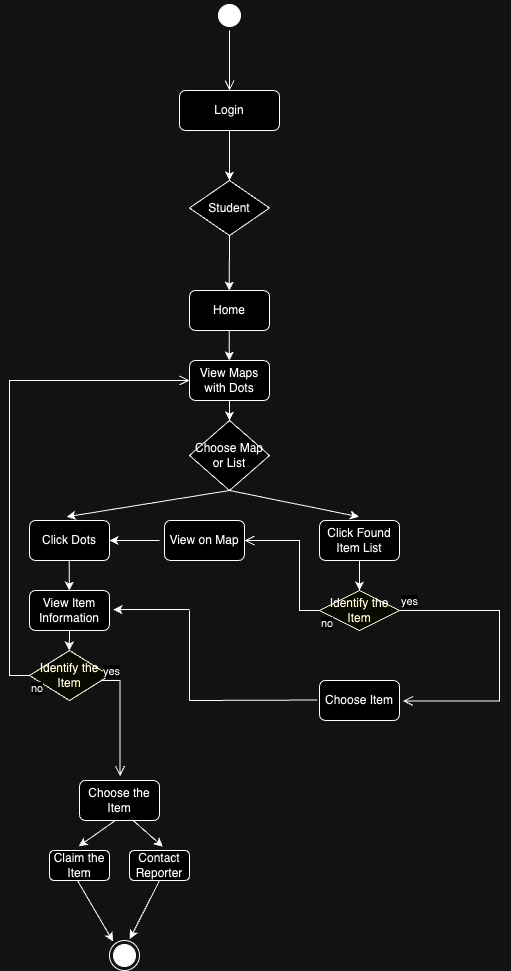

The diagram above was exported from draw.io. Its source (the exported page's mxGraphModel, read from the mxfile embedded in the PNG):
<mxGraphModel dx="1004" dy="642" grid="1" gridSize="10" guides="1" tooltips="1" connect="1" arrows="1" fold="1" page="1" pageScale="1" pageWidth="850" pageHeight="1100" background="none" math="0" shadow="0">
  <root>
    <mxCell id="0" />
    <mxCell id="1" parent="0" />
    <mxCell id="ziaKLDMUKJMTF37oqn9J-9" value="" style="edgeStyle=orthogonalEdgeStyle;rounded=0;orthogonalLoop=1;jettySize=auto;html=1;" parent="1" source="ziaKLDMUKJMTF37oqn9J-6" target="ziaKLDMUKJMTF37oqn9J-8" edge="1">
      <mxGeometry relative="1" as="geometry">
        <Array as="points">
          <mxPoint x="400" y="290" />
          <mxPoint x="400" y="290" />
        </Array>
      </mxGeometry>
    </mxCell>
    <mxCell id="ziaKLDMUKJMTF37oqn9J-6" value="Login" style="html=1;whiteSpace=wrap;rounded=1;" parent="1" vertex="1">
      <mxGeometry x="350" y="210" width="100" height="40" as="geometry" />
    </mxCell>
    <mxCell id="ziaKLDMUKJMTF37oqn9J-8" value="Student" style="rhombus;whiteSpace=wrap;html=1;rounded=0;" parent="1" vertex="1">
      <mxGeometry x="360" y="300" width="80" height="55" as="geometry" />
    </mxCell>
    <mxCell id="ziaKLDMUKJMTF37oqn9J-14" value="" style="endArrow=none;html=1;rounded=0;entryX=0.5;entryY=1;entryDx=0;entryDy=0;" parent="1" target="ziaKLDMUKJMTF37oqn9J-8" edge="1">
      <mxGeometry width="50" height="50" relative="1" as="geometry">
        <mxPoint x="400" y="380" as="sourcePoint" />
        <mxPoint x="430" y="380" as="targetPoint" />
      </mxGeometry>
    </mxCell>
    <mxCell id="ziaKLDMUKJMTF37oqn9J-17" value="" style="ellipse;html=1;shape=startState;fillColor=#000000;strokeColor=#000000;" parent="1" vertex="1">
      <mxGeometry x="385" y="120" width="30" height="30" as="geometry" />
    </mxCell>
    <mxCell id="ziaKLDMUKJMTF37oqn9J-18" value="" style="edgeStyle=orthogonalEdgeStyle;html=1;verticalAlign=bottom;endArrow=open;endSize=8;strokeColor=#000000;rounded=0;" parent="1" source="ziaKLDMUKJMTF37oqn9J-17" edge="1">
      <mxGeometry relative="1" as="geometry">
        <mxPoint x="400" y="210" as="targetPoint" />
      </mxGeometry>
    </mxCell>
    <mxCell id="ziaKLDMUKJMTF37oqn9J-26" value="Home" style="rounded=1;whiteSpace=wrap;html=1;" parent="1" vertex="1">
      <mxGeometry x="360" y="410" width="80" height="40" as="geometry" />
    </mxCell>
    <mxCell id="ziaKLDMUKJMTF37oqn9J-44" value="" style="edgeStyle=orthogonalEdgeStyle;rounded=0;orthogonalLoop=1;jettySize=auto;html=1;" parent="1" source="ziaKLDMUKJMTF37oqn9J-31" target="ziaKLDMUKJMTF37oqn9J-34" edge="1">
      <mxGeometry relative="1" as="geometry" />
    </mxCell>
    <mxCell id="ziaKLDMUKJMTF37oqn9J-31" value="View Maps with Dots" style="rounded=1;whiteSpace=wrap;html=1;" parent="1" vertex="1">
      <mxGeometry x="360" y="480" width="80" height="40" as="geometry" />
    </mxCell>
    <mxCell id="ziaKLDMUKJMTF37oqn9J-34" value="Choose Map or List" style="rhombus;whiteSpace=wrap;html=1;rounded=0;" parent="1" vertex="1">
      <mxGeometry x="360" y="540" width="80" height="70" as="geometry" />
    </mxCell>
    <mxCell id="ziaKLDMUKJMTF37oqn9J-42" value="Click Dots" style="rounded=1;whiteSpace=wrap;html=1;" parent="1" vertex="1">
      <mxGeometry x="200" y="640" width="80" height="40" as="geometry" />
    </mxCell>
    <mxCell id="_X3FYqOtpCoQ0-uv-qMX-21" value="" style="edgeStyle=orthogonalEdgeStyle;rounded=0;orthogonalLoop=1;jettySize=auto;html=1;" edge="1" parent="1" source="ziaKLDMUKJMTF37oqn9J-43" target="_X3FYqOtpCoQ0-uv-qMX-18">
      <mxGeometry relative="1" as="geometry" />
    </mxCell>
    <mxCell id="ziaKLDMUKJMTF37oqn9J-43" value="Click Found Item List" style="rounded=1;whiteSpace=wrap;html=1;" parent="1" vertex="1">
      <mxGeometry x="490" y="640" width="80" height="40" as="geometry" />
    </mxCell>
    <mxCell id="ziaKLDMUKJMTF37oqn9J-48" value="View Item Information" style="rounded=1;whiteSpace=wrap;html=1;" parent="1" vertex="1">
      <mxGeometry x="200" y="710" width="80" height="40" as="geometry" />
    </mxCell>
    <mxCell id="ziaKLDMUKJMTF37oqn9J-49" style="edgeStyle=orthogonalEdgeStyle;rounded=0;orthogonalLoop=1;jettySize=auto;html=1;exitX=0.5;exitY=1;exitDx=0;exitDy=0;" parent="1" edge="1">
      <mxGeometry relative="1" as="geometry">
        <mxPoint x="430" y="750" as="sourcePoint" />
        <mxPoint x="430" y="750" as="targetPoint" />
      </mxGeometry>
    </mxCell>
    <mxCell id="ziaKLDMUKJMTF37oqn9J-78" value="" style="endArrow=classic;html=1;rounded=0;" parent="1" edge="1">
      <mxGeometry width="50" height="50" relative="1" as="geometry">
        <mxPoint x="399.75" y="380" as="sourcePoint" />
        <mxPoint x="399.75" y="410" as="targetPoint" />
      </mxGeometry>
    </mxCell>
    <mxCell id="ziaKLDMUKJMTF37oqn9J-83" value="" style="endArrow=classic;html=1;rounded=0;" parent="1" edge="1">
      <mxGeometry width="50" height="50" relative="1" as="geometry">
        <mxPoint x="399.75" y="450" as="sourcePoint" />
        <mxPoint x="399.75" y="480" as="targetPoint" />
      </mxGeometry>
    </mxCell>
    <mxCell id="ziaKLDMUKJMTF37oqn9J-85" value="" style="endArrow=classic;html=1;rounded=0;entryX=0.493;entryY=-0.093;entryDx=0;entryDy=0;entryPerimeter=0;exitX=0.5;exitY=1;exitDx=0;exitDy=0;" parent="1" target="ziaKLDMUKJMTF37oqn9J-43" edge="1" source="ziaKLDMUKJMTF37oqn9J-34">
      <mxGeometry width="50" height="50" relative="1" as="geometry">
        <mxPoint x="300" y="605" as="sourcePoint" />
        <mxPoint x="440" y="620" as="targetPoint" />
      </mxGeometry>
    </mxCell>
    <mxCell id="ziaKLDMUKJMTF37oqn9J-87" value="" style="endArrow=classic;html=1;rounded=0;" parent="1" edge="1">
      <mxGeometry width="50" height="50" relative="1" as="geometry">
        <mxPoint x="239.77" y="680" as="sourcePoint" />
        <mxPoint x="239.77" y="710" as="targetPoint" />
      </mxGeometry>
    </mxCell>
    <mxCell id="ziaKLDMUKJMTF37oqn9J-90" value="" style="endArrow=classic;html=1;rounded=0;entryX=0.465;entryY=-0.093;entryDx=0;entryDy=0;entryPerimeter=0;exitX=0.5;exitY=1;exitDx=0;exitDy=0;" parent="1" target="ziaKLDMUKJMTF37oqn9J-42" edge="1" source="ziaKLDMUKJMTF37oqn9J-34">
      <mxGeometry width="50" height="50" relative="1" as="geometry">
        <mxPoint x="300" y="605" as="sourcePoint" />
        <mxPoint x="240" y="640" as="targetPoint" />
      </mxGeometry>
    </mxCell>
    <mxCell id="XjXtN_CrpmTkB_k5GkPc-15" value="Identify the Item" style="rhombus;whiteSpace=wrap;html=1;fontColor=#000000;fillColor=#ffffc0;strokeColor=#000000;" parent="1" vertex="1">
      <mxGeometry x="200" y="770" width="80" height="50" as="geometry" />
    </mxCell>
    <mxCell id="XjXtN_CrpmTkB_k5GkPc-16" value="yes" style="edgeStyle=orthogonalEdgeStyle;html=1;align=left;verticalAlign=bottom;endArrow=open;endSize=8;strokeColor=#000000;rounded=0;entryX=0.506;entryY=-0.108;entryDx=0;entryDy=0;entryPerimeter=0;" parent="1" source="XjXtN_CrpmTkB_k5GkPc-15" edge="1" target="XjXtN_CrpmTkB_k5GkPc-18">
      <mxGeometry x="-1" relative="1" as="geometry">
        <mxPoint x="290" y="890" as="targetPoint" />
        <Array as="points">
          <mxPoint x="290" y="800" />
        </Array>
      </mxGeometry>
    </mxCell>
    <mxCell id="XjXtN_CrpmTkB_k5GkPc-17" value="no" style="edgeStyle=orthogonalEdgeStyle;html=1;align=left;verticalAlign=top;endArrow=open;endSize=8;strokeColor=#000000;rounded=0;entryX=0;entryY=0.5;entryDx=0;entryDy=0;" parent="1" source="XjXtN_CrpmTkB_k5GkPc-15" target="ziaKLDMUKJMTF37oqn9J-31" edge="1">
      <mxGeometry x="-1" relative="1" as="geometry">
        <mxPoint x="180" y="500" as="targetPoint" />
        <Array as="points">
          <mxPoint x="180" y="795" />
          <mxPoint x="180" y="500" />
        </Array>
        <mxPoint as="offset" />
      </mxGeometry>
    </mxCell>
    <mxCell id="XjXtN_CrpmTkB_k5GkPc-18" value="Choose the Item" style="rounded=1;whiteSpace=wrap;html=1;" parent="1" vertex="1">
      <mxGeometry x="250" y="900" width="80" height="40" as="geometry" />
    </mxCell>
    <mxCell id="XjXtN_CrpmTkB_k5GkPc-19" value="" style="endArrow=classic;html=1;rounded=0;entryX=0.557;entryY=-0.126;entryDx=0;entryDy=0;entryPerimeter=0;exitX=0.663;exitY=0.986;exitDx=0;exitDy=0;exitPerimeter=0;" parent="1" source="XjXtN_CrpmTkB_k5GkPc-18" target="XjXtN_CrpmTkB_k5GkPc-22" edge="1">
      <mxGeometry width="50" height="50" relative="1" as="geometry">
        <mxPoint x="300" y="935" as="sourcePoint" />
        <mxPoint x="330" y="965" as="targetPoint" />
      </mxGeometry>
    </mxCell>
    <mxCell id="XjXtN_CrpmTkB_k5GkPc-20" value="" style="endArrow=classic;html=1;rounded=0;entryX=0.488;entryY=-0.141;entryDx=0;entryDy=0;entryPerimeter=0;exitX=0.448;exitY=1;exitDx=0;exitDy=0;exitPerimeter=0;" parent="1" source="XjXtN_CrpmTkB_k5GkPc-18" target="XjXtN_CrpmTkB_k5GkPc-21" edge="1">
      <mxGeometry width="50" height="50" relative="1" as="geometry">
        <mxPoint x="280" y="935" as="sourcePoint" />
        <mxPoint x="250" y="965" as="targetPoint" />
      </mxGeometry>
    </mxCell>
    <mxCell id="XjXtN_CrpmTkB_k5GkPc-21" value="Claim the Item" style="rounded=1;whiteSpace=wrap;html=1;" parent="1" vertex="1">
      <mxGeometry x="220" y="970" width="60" height="30" as="geometry" />
    </mxCell>
    <mxCell id="XjXtN_CrpmTkB_k5GkPc-22" value="Contact Reporter" style="rounded=1;whiteSpace=wrap;html=1;" parent="1" vertex="1">
      <mxGeometry x="300" y="970" width="60" height="30" as="geometry" />
    </mxCell>
    <mxCell id="XjXtN_CrpmTkB_k5GkPc-23" value="" style="ellipse;html=1;shape=endState;fillColor=#000000;strokeColor=#000000;" parent="1" vertex="1">
      <mxGeometry x="280" y="1060" width="30" height="30" as="geometry" />
    </mxCell>
    <mxCell id="XjXtN_CrpmTkB_k5GkPc-24" value="" style="endArrow=classic;html=1;rounded=0;" parent="1" edge="1">
      <mxGeometry width="50" height="50" relative="1" as="geometry">
        <mxPoint x="240" y="750" as="sourcePoint" />
        <mxPoint x="239.72" y="770" as="targetPoint" />
      </mxGeometry>
    </mxCell>
    <mxCell id="XjXtN_CrpmTkB_k5GkPc-31" value="" style="endArrow=classic;html=1;rounded=0;entryX=0.118;entryY=0.029;entryDx=0;entryDy=0;exitX=0.467;exitY=1.005;exitDx=0;exitDy=0;exitPerimeter=0;entryPerimeter=0;" parent="1" source="XjXtN_CrpmTkB_k5GkPc-21" target="XjXtN_CrpmTkB_k5GkPc-23" edge="1">
      <mxGeometry width="50" height="50" relative="1" as="geometry">
        <mxPoint x="150" y="980" as="sourcePoint" />
        <mxPoint x="120" y="1010" as="targetPoint" />
      </mxGeometry>
    </mxCell>
    <mxCell id="XjXtN_CrpmTkB_k5GkPc-32" value="" style="endArrow=classic;html=1;rounded=0;entryX=0.678;entryY=-0.051;entryDx=0;entryDy=0;entryPerimeter=0;" parent="1" target="XjXtN_CrpmTkB_k5GkPc-23" edge="1">
      <mxGeometry width="50" height="50" relative="1" as="geometry">
        <mxPoint x="330" y="1000" as="sourcePoint" />
        <mxPoint x="389.39339828220295" y="1154.393398282203" as="targetPoint" />
      </mxGeometry>
    </mxCell>
    <mxCell id="XjXtN_CrpmTkB_k5GkPc-34" value="" style="endArrow=classic;html=1;rounded=0;entryX=1.048;entryY=0.478;entryDx=0;entryDy=0;entryPerimeter=0;" parent="1" target="ziaKLDMUKJMTF37oqn9J-48" edge="1">
      <mxGeometry width="50" height="50" relative="1" as="geometry">
        <mxPoint x="360" y="729" as="sourcePoint" />
        <mxPoint x="350" y="745" as="targetPoint" />
      </mxGeometry>
    </mxCell>
    <mxCell id="XjXtN_CrpmTkB_k5GkPc-36" value="" style="endArrow=none;html=1;rounded=0;" parent="1" edge="1">
      <mxGeometry width="50" height="50" relative="1" as="geometry">
        <mxPoint x="360" y="820" as="sourcePoint" />
        <mxPoint x="360" y="730" as="targetPoint" />
      </mxGeometry>
    </mxCell>
    <mxCell id="XjXtN_CrpmTkB_k5GkPc-37" value="" style="endArrow=none;html=1;rounded=0;entryX=-0.028;entryY=0.488;entryDx=0;entryDy=0;entryPerimeter=0;" parent="1" edge="1" target="_X3FYqOtpCoQ0-uv-qMX-3">
      <mxGeometry width="50" height="50" relative="1" as="geometry">
        <mxPoint x="360" y="820" as="sourcePoint" />
        <mxPoint x="480" y="820" as="targetPoint" />
      </mxGeometry>
    </mxCell>
    <mxCell id="_X3FYqOtpCoQ0-uv-qMX-3" value="Choose Item" style="rounded=1;whiteSpace=wrap;html=1;" vertex="1" parent="1">
      <mxGeometry x="490" y="800" width="80" height="40" as="geometry" />
    </mxCell>
    <mxCell id="_X3FYqOtpCoQ0-uv-qMX-18" value="Identify the Item" style="rhombus;whiteSpace=wrap;html=1;fontColor=#000000;fillColor=#ffffc0;strokeColor=#000000;" vertex="1" parent="1">
      <mxGeometry x="490" y="710" width="80" height="40" as="geometry" />
    </mxCell>
    <mxCell id="_X3FYqOtpCoQ0-uv-qMX-19" value="yes&lt;br&gt;" style="edgeStyle=orthogonalEdgeStyle;html=1;align=left;verticalAlign=bottom;endArrow=open;endSize=8;strokeColor=#000000;rounded=0;entryX=1.044;entryY=0.513;entryDx=0;entryDy=0;entryPerimeter=0;" edge="1" source="_X3FYqOtpCoQ0-uv-qMX-18" parent="1" target="_X3FYqOtpCoQ0-uv-qMX-3">
      <mxGeometry x="-1" relative="1" as="geometry">
        <mxPoint x="670" y="710" as="targetPoint" />
        <Array as="points">
          <mxPoint x="670" y="730" />
          <mxPoint x="670" y="820" />
        </Array>
      </mxGeometry>
    </mxCell>
    <mxCell id="_X3FYqOtpCoQ0-uv-qMX-20" value="no" style="edgeStyle=orthogonalEdgeStyle;html=1;align=left;verticalAlign=top;endArrow=open;endSize=8;strokeColor=#000000;rounded=0;entryX=1;entryY=0.5;entryDx=0;entryDy=0;" edge="1" source="_X3FYqOtpCoQ0-uv-qMX-18" parent="1" target="_X3FYqOtpCoQ0-uv-qMX-22">
      <mxGeometry x="-1" relative="1" as="geometry">
        <mxPoint x="460" y="700" as="targetPoint" />
        <Array as="points">
          <mxPoint x="470" y="730" />
          <mxPoint x="470" y="660" />
        </Array>
      </mxGeometry>
    </mxCell>
    <mxCell id="_X3FYqOtpCoQ0-uv-qMX-22" value="View on Map" style="rounded=1;whiteSpace=wrap;html=1;" vertex="1" parent="1">
      <mxGeometry x="335" y="640" width="80" height="40" as="geometry" />
    </mxCell>
    <mxCell id="_X3FYqOtpCoQ0-uv-qMX-23" value="" style="endArrow=classic;html=1;rounded=0;entryX=1;entryY=0.5;entryDx=0;entryDy=0;" edge="1" parent="1" target="ziaKLDMUKJMTF37oqn9J-42">
      <mxGeometry width="50" height="50" relative="1" as="geometry">
        <mxPoint x="330" y="660" as="sourcePoint" />
        <mxPoint x="300" y="680" as="targetPoint" />
        <Array as="points">
          <mxPoint x="290" y="660" />
        </Array>
      </mxGeometry>
    </mxCell>
  </root>
</mxGraphModel>